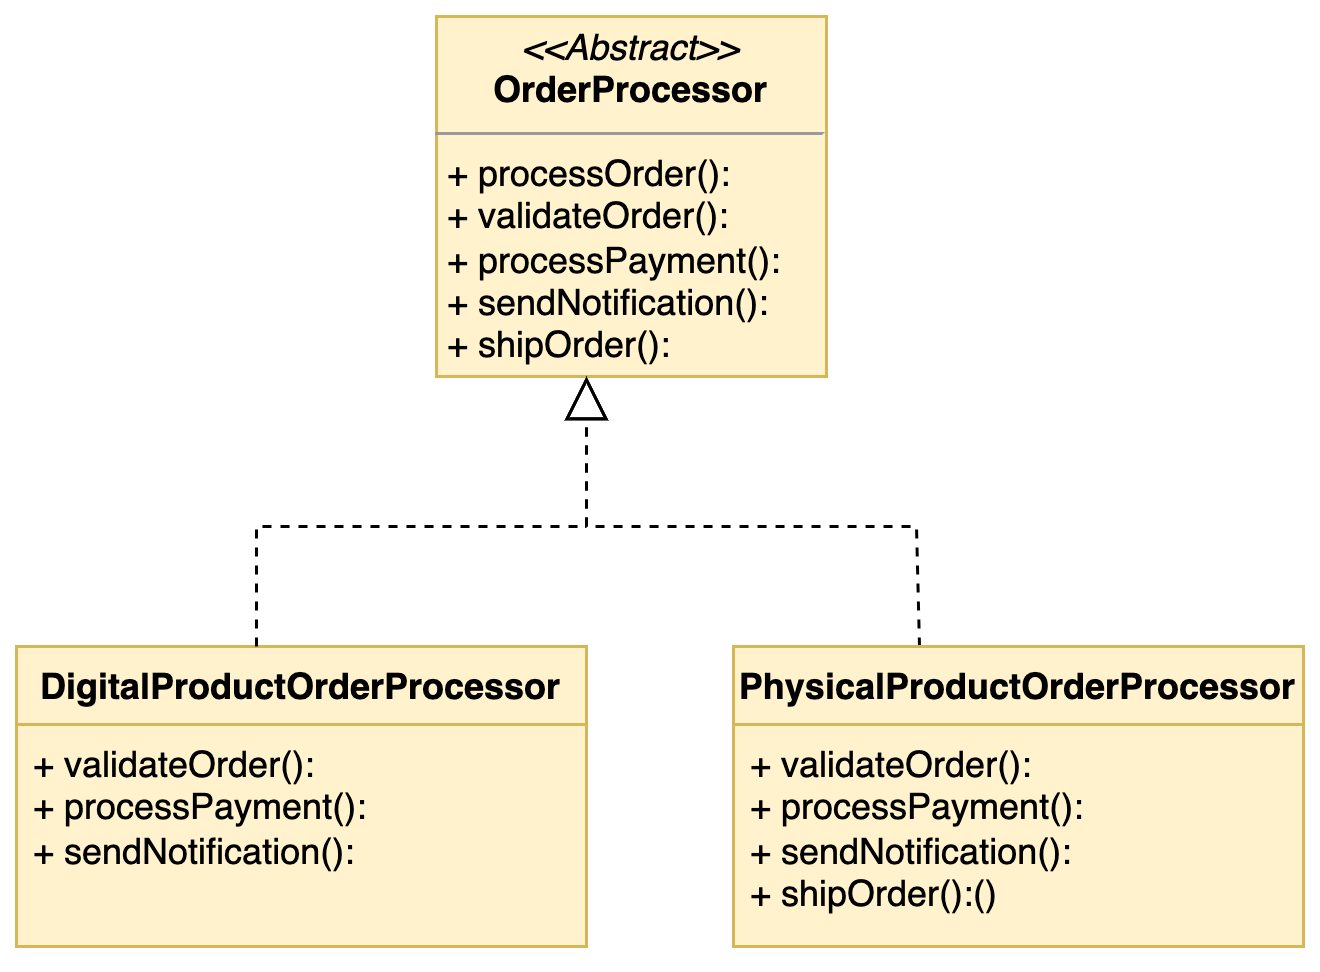

The diagram above was exported from draw.io. Its source (the exported page's mxGraphModel, read from the mxfile embedded in the PNG):
<mxGraphModel dx="954" dy="617" grid="1" gridSize="10" guides="1" tooltips="1" connect="1" arrows="1" fold="1" page="1" pageScale="1" pageWidth="827" pageHeight="1169" math="0" shadow="0">
  <root>
    <mxCell id="0" />
    <mxCell id="1" parent="0" />
    <mxCell id="NeqraUhklcguQXlkz1m2-1" value="&lt;p style=&quot;margin:0px;margin-top:4px;text-align:center;&quot;&gt;&lt;i&gt;&amp;lt;&amp;lt;Abstract&amp;gt;&amp;gt;&lt;/i&gt;&lt;br&gt;&lt;b&gt;OrderProcessor&lt;/b&gt;&lt;/p&gt;&lt;hr size=&quot;1&quot;&gt;&lt;p style=&quot;margin:0px;margin-left:4px;&quot;&gt;+&amp;nbsp;processOrder&lt;span style=&quot;background-color: initial;&quot;&gt;():&lt;/span&gt;&lt;/p&gt;&lt;p style=&quot;margin:0px;margin-left:4px;&quot;&gt;+&amp;nbsp;validateOrder&lt;span style=&quot;background-color: initial;&quot;&gt;():&lt;/span&gt;&lt;/p&gt;&lt;p style=&quot;margin:0px;margin-left:4px;&quot;&gt;+&amp;nbsp;processPayment&lt;span style=&quot;background-color: initial;&quot;&gt;():&lt;/span&gt;&lt;/p&gt;&lt;p style=&quot;margin:0px;margin-left:4px;&quot;&gt;+&amp;nbsp;sendNotification&lt;span style=&quot;background-color: initial;&quot;&gt;():&lt;/span&gt;&lt;/p&gt;&lt;p style=&quot;margin:0px;margin-left:4px;&quot;&gt;+&amp;nbsp;shipOrder&lt;span style=&quot;background-color: initial;&quot;&gt;():&lt;/span&gt;&lt;/p&gt;" style="verticalAlign=top;align=left;overflow=fill;fontSize=12;fontFamily=Helvetica;html=1;whiteSpace=wrap;fillColor=#fff2cc;strokeColor=#d6b656;" vertex="1" parent="1">
      <mxGeometry x="220" y="120" width="130" height="120" as="geometry" />
    </mxCell>
    <mxCell id="NeqraUhklcguQXlkz1m2-2" value="DigitalProductOrderProcessor" style="swimlane;fontStyle=1;align=center;verticalAlign=top;childLayout=stackLayout;horizontal=1;startSize=26;horizontalStack=0;resizeParent=1;resizeParentMax=0;resizeLast=0;collapsible=1;marginBottom=0;whiteSpace=wrap;html=1;fillColor=#fff2cc;strokeColor=#d6b656;" vertex="1" parent="1">
      <mxGeometry x="80" y="330" width="190" height="100" as="geometry" />
    </mxCell>
    <mxCell id="NeqraUhklcguQXlkz1m2-3" value="+ validateOrder&lt;span style=&quot;background-color: initial; border-color: var(--border-color);&quot;&gt;():&lt;br&gt;&lt;span style=&quot;background-color: initial;&quot;&gt;+&amp;nbsp;processPayment&lt;/span&gt;&lt;span style=&quot;background-color: initial; border-color: var(--border-color);&quot;&gt;():&lt;br&gt;&lt;span style=&quot;background-color: initial;&quot;&gt;+&amp;nbsp;sendNotification&lt;/span&gt;&lt;span style=&quot;background-color: initial; border-color: var(--border-color);&quot;&gt;():&lt;/span&gt;&lt;br&gt;&lt;/span&gt;&lt;/span&gt;" style="text;strokeColor=#d6b656;fillColor=#fff2cc;align=left;verticalAlign=top;spacingLeft=4;spacingRight=4;overflow=hidden;rotatable=0;points=[[0,0.5],[1,0.5]];portConstraint=eastwest;whiteSpace=wrap;html=1;" vertex="1" parent="NeqraUhklcguQXlkz1m2-2">
      <mxGeometry y="26" width="190" height="74" as="geometry" />
    </mxCell>
    <mxCell id="NeqraUhklcguQXlkz1m2-4" value="" style="endArrow=block;dashed=1;endFill=0;endSize=12;html=1;rounded=0;" edge="1" parent="1">
      <mxGeometry width="160" relative="1" as="geometry">
        <mxPoint x="160" y="330" as="sourcePoint" />
        <mxPoint x="270" y="240" as="targetPoint" />
        <Array as="points">
          <mxPoint x="160" y="290" />
          <mxPoint x="270" y="290" />
          <mxPoint x="270" y="240" />
        </Array>
      </mxGeometry>
    </mxCell>
    <mxCell id="NeqraUhklcguQXlkz1m2-7" value="" style="endArrow=block;dashed=1;endFill=0;endSize=12;html=1;rounded=0;exitX=0.445;exitY=0;exitDx=0;exitDy=0;exitPerimeter=0;" edge="1" parent="1">
      <mxGeometry width="160" relative="1" as="geometry">
        <mxPoint x="381" y="330" as="sourcePoint" />
        <mxPoint x="270" y="240" as="targetPoint" />
        <Array as="points">
          <mxPoint x="380" y="290" />
          <mxPoint x="270" y="290" />
          <mxPoint x="270" y="240" />
        </Array>
      </mxGeometry>
    </mxCell>
    <mxCell id="NeqraUhklcguQXlkz1m2-15" value="PhysicalProductOrderProcessor" style="swimlane;fontStyle=1;align=center;verticalAlign=top;childLayout=stackLayout;horizontal=1;startSize=26;horizontalStack=0;resizeParent=1;resizeParentMax=0;resizeLast=0;collapsible=1;marginBottom=0;whiteSpace=wrap;html=1;fillColor=#fff2cc;strokeColor=#d6b656;" vertex="1" parent="1">
      <mxGeometry x="319" y="330" width="190" height="100" as="geometry" />
    </mxCell>
    <mxCell id="NeqraUhklcguQXlkz1m2-16" value="+ validateOrder&lt;span style=&quot;background-color: initial; border-color: var(--border-color);&quot;&gt;():&lt;br&gt;&lt;span style=&quot;background-color: initial;&quot;&gt;+&amp;nbsp;processPayment&lt;/span&gt;&lt;span style=&quot;background-color: initial; border-color: var(--border-color);&quot;&gt;():&lt;br&gt;&lt;span style=&quot;background-color: initial;&quot;&gt;+&amp;nbsp;sendNotification&lt;/span&gt;&lt;span style=&quot;background-color: initial; border-color: var(--border-color);&quot;&gt;():&lt;/span&gt;&lt;br&gt;&lt;/span&gt;&lt;/span&gt;&lt;span style=&quot;background-color: initial;&quot;&gt;+&amp;nbsp;shipOrder&lt;/span&gt;&lt;span style=&quot;background-color: initial; border-color: var(--border-color);&quot;&gt;():&lt;/span&gt;()" style="text;strokeColor=#d6b656;fillColor=#fff2cc;align=left;verticalAlign=top;spacingLeft=4;spacingRight=4;overflow=hidden;rotatable=0;points=[[0,0.5],[1,0.5]];portConstraint=eastwest;whiteSpace=wrap;html=1;" vertex="1" parent="NeqraUhklcguQXlkz1m2-15">
      <mxGeometry y="26" width="190" height="74" as="geometry" />
    </mxCell>
  </root>
</mxGraphModel>